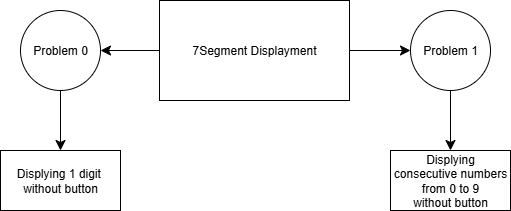

The diagram above was exported from draw.io. Its source (the exported page's mxGraphModel, read from the mxfile embedded in the PNG):
<mxGraphModel dx="1426" dy="795" grid="1" gridSize="10" guides="1" tooltips="1" connect="1" arrows="1" fold="1" page="1" pageScale="1" pageWidth="827" pageHeight="1169" math="0" shadow="0">
  <root>
    <mxCell id="0" />
    <mxCell id="1" parent="0" />
    <mxCell id="n4rPURSirbcKTp5naeuy-12" value="" style="edgeStyle=none;curved=1;rounded=0;orthogonalLoop=1;jettySize=auto;html=1;fontSize=12;startSize=8;endSize=8;" edge="1" parent="1" source="n4rPURSirbcKTp5naeuy-3" target="n4rPURSirbcKTp5naeuy-11">
      <mxGeometry relative="1" as="geometry" />
    </mxCell>
    <mxCell id="n4rPURSirbcKTp5naeuy-18" value="" style="edgeStyle=none;curved=1;rounded=0;orthogonalLoop=1;jettySize=auto;html=1;fontSize=12;startSize=8;endSize=8;" edge="1" parent="1" source="n4rPURSirbcKTp5naeuy-3" target="n4rPURSirbcKTp5naeuy-17">
      <mxGeometry relative="1" as="geometry" />
    </mxCell>
    <mxCell id="n4rPURSirbcKTp5naeuy-3" value="7Segment Displayment" style="rounded=0;whiteSpace=wrap;html=1;" vertex="1" parent="1">
      <mxGeometry x="319" y="210" width="190" height="100" as="geometry" />
    </mxCell>
    <mxCell id="n4rPURSirbcKTp5naeuy-14" value="" style="edgeStyle=none;curved=1;rounded=0;orthogonalLoop=1;jettySize=auto;html=1;fontSize=12;startSize=8;endSize=8;" edge="1" parent="1" source="n4rPURSirbcKTp5naeuy-11" target="n4rPURSirbcKTp5naeuy-13">
      <mxGeometry relative="1" as="geometry" />
    </mxCell>
    <mxCell id="n4rPURSirbcKTp5naeuy-11" value="Problem 0" style="ellipse;whiteSpace=wrap;html=1;rounded=0;" vertex="1" parent="1">
      <mxGeometry x="180" y="220" width="80" height="80" as="geometry" />
    </mxCell>
    <mxCell id="n4rPURSirbcKTp5naeuy-13" value="Displying 1 digit&amp;nbsp;&lt;div&gt;without button&lt;/div&gt;" style="whiteSpace=wrap;html=1;rounded=0;" vertex="1" parent="1">
      <mxGeometry x="160" y="360" width="120" height="60" as="geometry" />
    </mxCell>
    <mxCell id="n4rPURSirbcKTp5naeuy-20" value="" style="edgeStyle=none;curved=1;rounded=0;orthogonalLoop=1;jettySize=auto;html=1;fontSize=12;startSize=8;endSize=8;" edge="1" parent="1" source="n4rPURSirbcKTp5naeuy-17" target="n4rPURSirbcKTp5naeuy-19">
      <mxGeometry relative="1" as="geometry" />
    </mxCell>
    <mxCell id="n4rPURSirbcKTp5naeuy-17" value="Problem 1" style="ellipse;whiteSpace=wrap;html=1;rounded=0;" vertex="1" parent="1">
      <mxGeometry x="570" y="220" width="80" height="80" as="geometry" />
    </mxCell>
    <mxCell id="n4rPURSirbcKTp5naeuy-19" value="Displying&lt;div&gt;consecutive numbers from 0 to 9&lt;/div&gt;&lt;div&gt;without button&lt;/div&gt;" style="whiteSpace=wrap;html=1;rounded=0;" vertex="1" parent="1">
      <mxGeometry x="550" y="360" width="120" height="60" as="geometry" />
    </mxCell>
  </root>
</mxGraphModel>